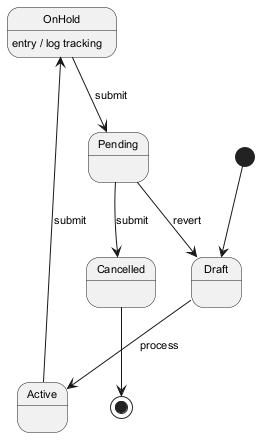

The diagram above was rendered by PlantUML. Its source (embedded in the PNG):
@startuml
skinparam backgroundColor #FFFFFF
skinparam classBackgroundColor #F1F8E9
skinparam classBorderColor #33691E
skinparam defaultFontSize 11
[*] --> Draft
Draft --> Active : process
Active --> OnHold : submit
OnHold --> Pending : submit
OnHold : entry / log tracking
Pending --> Cancelled : submit
Pending --> Draft : revert
Cancelled --> [*]
@enduml